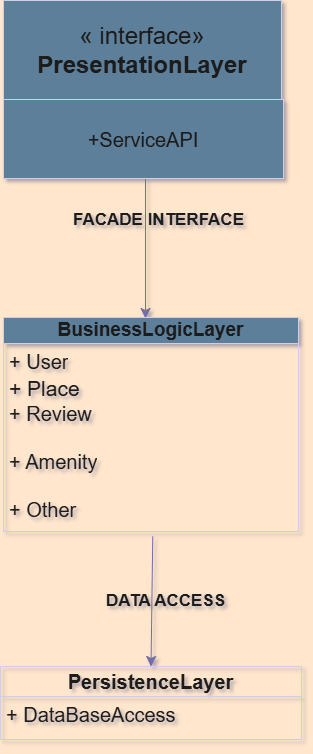

The diagram above was exported from draw.io. Its source (the exported page's mxGraphModel, read from the mxfile embedded in the PNG):
<mxGraphModel dx="1489" dy="879" grid="0" gridSize="12" guides="0" tooltips="1" connect="1" arrows="1" fold="1" page="1" pageScale="1" pageWidth="827" pageHeight="1169" background="#FFE6CC" math="0" shadow="1">
  <root>
    <mxCell id="0" />
    <mxCell id="1" parent="0" />
    <mxCell id="pL3Qk16e_6yq0eL2xQDe-5" value="" style="edgeStyle=none;curved=1;rounded=0;orthogonalLoop=1;jettySize=auto;html=1;fontSize=12;startSize=8;endSize=8;labelBackgroundColor=none;strokeColor=#736CA8;fontColor=default;" parent="1" edge="1">
      <mxGeometry relative="1" as="geometry">
        <mxPoint x="362" y="223" as="sourcePoint" />
        <mxPoint x="362" y="363" as="targetPoint" />
      </mxGeometry>
    </mxCell>
    <mxCell id="pL3Qk16e_6yq0eL2xQDe-6" value="&lt;font size=&quot;1&quot; style=&quot;&quot;&gt;&lt;b style=&quot;font-size: 17px;&quot;&gt;FACADE INTERFACE&lt;/b&gt;&lt;/font&gt;" style="text;html=1;align=center;verticalAlign=middle;resizable=0;points=[];autosize=1;strokeColor=none;fillColor=none;fontSize=16;rotation=0;labelBackgroundColor=none;fontColor=#1A1A1A;rounded=0;" parent="1" vertex="1">
      <mxGeometry x="280" y="249" width="189" height="32" as="geometry" />
    </mxCell>
    <mxCell id="pL3Qk16e_6yq0eL2xQDe-8" value="&lt;font style=&quot;font-size: 24px;&quot;&gt;«&amp;nbsp;interface»&lt;br&gt;&lt;b&gt;PresentationLayer&lt;/b&gt;&lt;/font&gt;" style="html=1;whiteSpace=wrap;labelBackgroundColor=none;fillColor=#5D7F99;strokeColor=#D0CEE2;fontColor=#1A1A1A;rounded=0;" parent="1" vertex="1">
      <mxGeometry x="220" y="45" width="278" height="99" as="geometry" />
    </mxCell>
    <mxCell id="G2F0ALaTy26fZ0EDNbW5-2" value="" style="edgeStyle=none;curved=1;orthogonalLoop=1;jettySize=auto;html=1;strokeColor=#736CA8;fontSize=12;fontColor=#1A1A1A;startSize=8;endSize=8;" edge="1" parent="1" source="pL3Qk16e_6yq0eL2xQDe-9" target="pL3Qk16e_6yq0eL2xQDe-8">
      <mxGeometry relative="1" as="geometry" />
    </mxCell>
    <mxCell id="pL3Qk16e_6yq0eL2xQDe-9" value="&lt;font style=&quot;font-size: 20px;&quot;&gt;+ServiceAPI&lt;/font&gt;" style="html=1;whiteSpace=wrap;labelBackgroundColor=none;fillColor=#5D7F99;strokeColor=#D0CEE2;fontColor=#1A1A1A;rounded=0;" parent="1" vertex="1">
      <mxGeometry x="220" y="144" width="280" height="79" as="geometry" />
    </mxCell>
    <mxCell id="pL3Qk16e_6yq0eL2xQDe-10" value="&lt;b&gt;&lt;font style=&quot;font-size: 19px;&quot;&gt;BusinessLogicLayer&lt;/font&gt;&lt;/b&gt;" style="swimlane;fontStyle=0;childLayout=stackLayout;horizontal=1;startSize=26;fillColor=#5D7F99;horizontalStack=0;resizeParent=1;resizeParentMax=0;resizeLast=0;collapsible=1;marginBottom=0;whiteSpace=wrap;html=1;labelBackgroundColor=none;strokeColor=#D0CEE2;fontColor=#1A1A1A;rounded=0;" parent="1" vertex="1">
      <mxGeometry x="220" y="362" width="295" height="214" as="geometry" />
    </mxCell>
    <mxCell id="pL3Qk16e_6yq0eL2xQDe-11" value="&lt;font style=&quot;font-size: 20px;&quot;&gt;+ User&lt;/font&gt;" style="text;strokeColor=none;fillColor=none;align=left;verticalAlign=top;spacingLeft=4;spacingRight=4;overflow=hidden;rotatable=0;points=[[0,0.5],[1,0.5]];portConstraint=eastwest;whiteSpace=wrap;html=1;labelBackgroundColor=none;fontSize=14;fontColor=#1A1A1A;rounded=0;" parent="pL3Qk16e_6yq0eL2xQDe-10" vertex="1">
      <mxGeometry y="26" width="295" height="26" as="geometry" />
    </mxCell>
    <mxCell id="pL3Qk16e_6yq0eL2xQDe-12" value="+ Place" style="text;strokeColor=none;fillColor=none;align=left;verticalAlign=top;spacingLeft=4;spacingRight=4;overflow=hidden;rotatable=0;points=[[0,0.5],[1,0.5]];portConstraint=eastwest;whiteSpace=wrap;html=1;labelBackgroundColor=none;fontSize=21;fontColor=#1A1A1A;rounded=0;" parent="pL3Qk16e_6yq0eL2xQDe-10" vertex="1">
      <mxGeometry y="52" width="295" height="26" as="geometry" />
    </mxCell>
    <mxCell id="pL3Qk16e_6yq0eL2xQDe-13" value="&lt;font style=&quot;font-size: 20px;&quot;&gt;+ Review&lt;/font&gt;&lt;div style=&quot;font-size: 20px;&quot;&gt;&lt;span style=&quot;&quot;&gt;&lt;font style=&quot;font-size: 20px;&quot;&gt;&lt;br style=&quot;&quot;&gt;&lt;/font&gt;&lt;/span&gt;&lt;/div&gt;&lt;div style=&quot;font-size: 20px;&quot;&gt;&lt;span style=&quot;&quot;&gt;&lt;font style=&quot;font-size: 20px;&quot;&gt;+ Amenity&lt;/font&gt;&lt;/span&gt;&lt;/div&gt;&lt;div style=&quot;font-size: 20px;&quot;&gt;&lt;span style=&quot;&quot;&gt;&lt;font style=&quot;font-size: 20px;&quot;&gt;&lt;br style=&quot;&quot;&gt;&lt;/font&gt;&lt;/span&gt;&lt;/div&gt;&lt;div style=&quot;font-size: 20px;&quot;&gt;&lt;font style=&quot;font-size: 20px;&quot;&gt;+ Other&lt;/font&gt;&lt;/div&gt;" style="text;strokeColor=none;fillColor=none;align=left;verticalAlign=top;spacingLeft=4;spacingRight=4;overflow=hidden;rotatable=0;points=[[0,0.5],[1,0.5]];portConstraint=eastwest;whiteSpace=wrap;html=1;labelBackgroundColor=none;fontSize=14;fontColor=#1A1A1A;rounded=0;" parent="pL3Qk16e_6yq0eL2xQDe-10" vertex="1">
      <mxGeometry y="78" width="295" height="136" as="geometry" />
    </mxCell>
    <mxCell id="pL3Qk16e_6yq0eL2xQDe-15" value="&lt;font size=&quot;1&quot; style=&quot;&quot;&gt;&lt;b style=&quot;font-size: 17px;&quot;&gt;DATA ACCESS&lt;/b&gt;&lt;/font&gt;" style="text;html=1;align=center;verticalAlign=middle;resizable=0;points=[];autosize=1;strokeColor=none;fillColor=none;fontSize=16;labelBackgroundColor=none;fontColor=#1A1A1A;rounded=0;" parent="1" vertex="1">
      <mxGeometry x="313" y="630" width="137" height="32" as="geometry" />
    </mxCell>
    <mxCell id="pL3Qk16e_6yq0eL2xQDe-18" value="&lt;b&gt;&lt;font style=&quot;font-size: 20px;&quot;&gt;PersistenceLayer&lt;/font&gt;&lt;/b&gt;" style="swimlane;fontStyle=0;childLayout=stackLayout;horizontal=1;startSize=30;fillColor=none;horizontalStack=0;resizeParent=1;resizeParentMax=0;resizeLast=0;collapsible=1;marginBottom=0;whiteSpace=wrap;html=1;labelBackgroundColor=none;strokeColor=#D0CEE2;fontColor=#1A1A1A;rounded=0;" parent="1" vertex="1">
      <mxGeometry x="217" y="711" width="301" height="73" as="geometry" />
    </mxCell>
    <mxCell id="pL3Qk16e_6yq0eL2xQDe-20" value="&lt;font style=&quot;font-size: 20px;&quot;&gt;+ DataBaseAccess&lt;/font&gt;" style="text;strokeColor=none;fillColor=none;align=left;verticalAlign=top;spacingLeft=4;spacingRight=4;overflow=hidden;rotatable=0;points=[[0,0.5],[1,0.5]];portConstraint=eastwest;whiteSpace=wrap;html=1;labelBackgroundColor=none;fontColor=#1A1A1A;rounded=0;" parent="pL3Qk16e_6yq0eL2xQDe-18" vertex="1">
      <mxGeometry y="30" width="301" height="43" as="geometry" />
    </mxCell>
    <mxCell id="G2F0ALaTy26fZ0EDNbW5-3" style="edgeStyle=none;curved=1;orthogonalLoop=1;jettySize=auto;html=1;exitX=0.75;exitY=0;exitDx=0;exitDy=0;strokeColor=#736CA8;fontSize=12;fontColor=#1A1A1A;startSize=8;endSize=8;" edge="1" parent="1" source="pL3Qk16e_6yq0eL2xQDe-10" target="pL3Qk16e_6yq0eL2xQDe-10">
      <mxGeometry relative="1" as="geometry" />
    </mxCell>
    <mxCell id="G2F0ALaTy26fZ0EDNbW5-4" style="edgeStyle=none;curved=1;orthogonalLoop=1;jettySize=auto;html=1;exitX=0.5;exitY=0;exitDx=0;exitDy=0;strokeColor=#736CA8;fontSize=12;fontColor=#1A1A1A;startSize=8;endSize=8;entryX=0.5;entryY=0;entryDx=0;entryDy=0;" edge="1" parent="1" source="pL3Qk16e_6yq0eL2xQDe-18" target="pL3Qk16e_6yq0eL2xQDe-18">
      <mxGeometry relative="1" as="geometry" />
    </mxCell>
    <mxCell id="G2F0ALaTy26fZ0EDNbW5-7" value="" style="endArrow=classic;html=1;strokeColor=#736CA8;fontSize=12;fontColor=#1A1A1A;startSize=8;endSize=8;curved=1;entryX=0.5;entryY=0;entryDx=0;entryDy=0;exitX=0.506;exitY=1.037;exitDx=0;exitDy=0;exitPerimeter=0;" edge="1" parent="1" source="pL3Qk16e_6yq0eL2xQDe-13" target="pL3Qk16e_6yq0eL2xQDe-18">
      <mxGeometry width="50" height="50" relative="1" as="geometry">
        <mxPoint x="263" y="620" as="sourcePoint" />
        <mxPoint x="86" y="499" as="targetPoint" />
      </mxGeometry>
    </mxCell>
  </root>
</mxGraphModel>